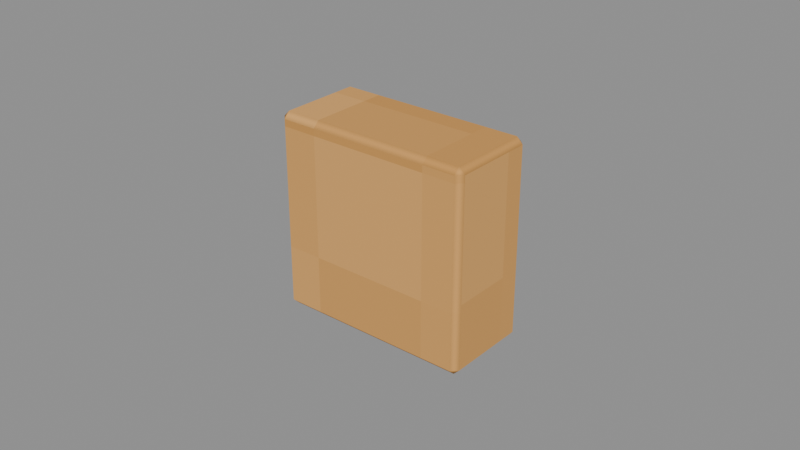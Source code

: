 # Source: Peg-stop-2.blend  (saved by Blender 4.3.34; exported with 4.5.12 LTS)
import bpy
from mathutils import Matrix  # noqa: F401  (used for matrix-valued properties, if any)

bpy.ops.wm.read_factory_settings(use_empty=True)
scene = bpy.context.scene
scene.name = 'Isolated part'

# ---- collections
col_part_peg_stop_2 = bpy.data.collections.new('Part.Peg-stop-2'); scene.collection.children.link(col_part_peg_stop_2)

# ---- images (referenced by path relative to the original .blend; pixels are not part of the script)
import os
ASSET_DIR = os.environ.get("B2B_ASSET_DIR", "")  # directory of the original .blend (textures are referenced by path, not embedded)
HERE = os.path.dirname(os.path.abspath(__file__))  # packed textures are extracted next to this script under _unpacked/

def load_image(name, relpath, width, height, colorspace="sRGB"):
    """Load a texture the original file referenced (path relative to the .blend, or extracted next to this script)."""
    p = next((c for c in (os.path.join(HERE, relpath), os.path.join(ASSET_DIR, relpath)) if relpath and os.path.exists(c)), "")
    if p:
        img = bpy.data.images.load(p, check_existing=True)
        img.name = name
    else:  # same state as the original file: an image datablock whose file is absent (Cycles renders it pink)
        img = bpy.data.images.new(name, width, height)
        img.source = "FILE"
        img.filepath = "//" + (relpath or name)
    img.colorspace_settings.name = colorspace
    return img
img_minecraft___peg = load_image('Minecraft • Peg', '_unpacked/Peg.73737573.png', 64, 64, 'sRGB')

# ---- materials (node trees are filled in below, after node groups)
mat_minecraft___peg = bpy.data.materials.new('Minecraft / Peg')
mat_minecraft___peg.diffuse_color = (0.8784, 0.651, 0.3686, 1.0)

# ---- material node trees
mat_minecraft___peg.use_nodes = True; mat_minecraft___peg.node_tree.nodes.clear()
_N = mat_minecraft___peg.node_tree.nodes; _L = mat_minecraft___peg.node_tree.links
n0 = _N.new('ShaderNodeBsdfPrincipled'); n0.name = 'Principled BSDF'; n0.location = (10, 300)
n0.inputs[2].default_value = 0.85
n1 = _N.new('ShaderNodeOutputMaterial'); n1.name = 'Material Output'; n1.location = (300, 300)
n2 = _N.new('ShaderNodeTexImage'); n2.name = 'Image Texture'; n2.location = (-580, 280)
n2.image = img_minecraft___peg
n2.interpolation = 'Closest'
_L.new(n0.outputs[0], n1.inputs[0])
_L.new(n2.outputs[0], n0.inputs[0])
n1.is_active_output = True

# ---- meshes
me_oakpegrail_peg_stop_2_001 = bpy.data.meshes.new('OakPegRail.Peg-stop-2.001')
me_oakpegrail_peg_stop_2_001.from_pydata([(-0.0325, -0.015, 0.0), (0.0325, -0.015, 0.0), (0.0325, 0.015, 0.0), (-0.0325, 0.015, 0.0), (-0.0325, -0.015, 0.064), (0.0325, -0.015, 0.064), (0.0325, 0.015, 0.064), (-0.0325, 0.015, 0.064)], [], [(0, 3, 2, 1), (4, 5, 6, 7), (0, 1, 5, 4), (1, 2, 6, 5), (2, 3, 7, 6), (3, 0, 4, 7)])
_uv = me_oakpegrail_peg_stop_2_001.uv_layers.new(name='UV0.Surface')
_uv.uv.foreach_set('vector', [0.1142, 0.2641, 0.1142, 0.2881, 0.1662, 0.2881, 0.1662, 0.2641, 0.1142, 0.2641, 0.1662, 0.2641, 0.1662, 0.2881, 0.1142, 0.2881, 0.1142, 0.3897, 0.1662, 0.3897, 0.1662, 0.4409, 0.1142, 0.4409, 0.2626, 0.2641, 0.2626, 0.2881, 0.3138, 0.2881, 0.3138, 0.2641, 0.1662, 0.3897, 0.1142, 0.3897, 0.1142, 0.4409, 0.1662, 0.4409, 0.2626, 0.2881, 0.2626, 0.2641, 0.3138, 0.2641, 0.3138, 0.2881])
_uv.active_render = True
_uv = me_oakpegrail_peg_stop_2_001.uv_layers.new(name='UV1.Paint')
_uv.uv.foreach_set('vector', [0.9552, 4.696e-10, 1.0, 2.348e-09, 1.0, 0.05118, 0.9552, 0.05118, 0.9552, 0.1108, 0.9552, 0.05962, 1.0, 0.05962, 1.0, 0.1108, 0.9392, 0.1192, 0.9392, 0.1704, 0.8437, 0.1704, 0.8437, 0.1192, 1.0, 0.5258, 0.9552, 0.5258, 0.9552, 0.4754, 1.0, 0.4754, 0.9392, 0.1789, 0.9392, 0.23, 0.8437, 0.23, 0.8437, 0.1789, 1.0, 0.5846, 0.9552, 0.5846, 0.9552, 0.5342, 1.0, 0.5342])
me_oakpegrail_peg_stop_2_001.materials.append(mat_minecraft___peg)
me_oakpegrail_peg_stop_2_001.update()

# ---- objects
ob_peg_stop_2 = bpy.data.objects.new('Peg-stop-2', me_oakpegrail_peg_stop_2_001)

# ---- transforms, parenting, visibility, modifiers, constraints
ob_peg_stop_2.location = (0.0, 0.0, 0.0)
_m = ob_peg_stop_2.modifiers.new('Hand-finished edges', 'BEVEL')
_m.width = 0.002
_m.width_pct = 0.002
_m.harden_normals = True

# ---- collection membership
col_part_peg_stop_2.objects.link(ob_peg_stop_2)

# ---- scene / render settings (as saved in the file)
scene.frame_start = 1; scene.frame_end = 250; scene.frame_set(1)
scene.render.engine = 'BLENDER_EEVEE_NEXT'
scene.render.image_settings.exr_codec = 'NONE'
scene.render.simplify_subdivision_render = 0
scene.render.simplify_child_particles_render = 0.0
scene.eevee.use_volume_custom_range = False
scene.eevee.use_fast_gi = False
scene.eevee.use_shadows = False
scene.view_settings.white_balance_temperature = 0.0
scene.view_settings.white_balance_tint = 0.0
scene.view_settings.white_balance_whitepoint = (2.97, 0.5193, -0.0414)
bpy.context.view_layer.update()

# ---- added for rendering (the .blend has no active camera and no usable light): camera, sun + grey world if the file has none
cam_auto = bpy.data.cameras.new('AutoCamera')
cam_auto.lens = 50.0
cam_auto.sensor_width = 36.0
cam_auto.clip_end = 1000.0
ob_auto_camera = bpy.data.objects.new('AutoCamera', cam_auto)
scene.collection.objects.link(ob_auto_camera)
ob_auto_camera.location = (0.185045, -0.222054, 0.180036)
ob_auto_camera.rotation_euler = (1.09748, -7.21219e-08, 0.694738)
scene.camera = ob_auto_camera
light_auto_sun = bpy.data.lights.new('AutoSun', 'SUN')
light_auto_sun.energy = 3.0
light_auto_sun.angle = 0.0523599
ob_auto_sun = bpy.data.objects.new('AutoSun', light_auto_sun)
scene.collection.objects.link(ob_auto_sun)
ob_auto_sun.rotation_euler = (0.872665, 0.174533, 0.523599)
if scene.world is None:
    world_auto = bpy.data.worlds.new('AutoWorld')
    world_auto.color = (0.3, 0.3, 0.3)
    scene.world = world_auto
bpy.context.view_layer.update()
